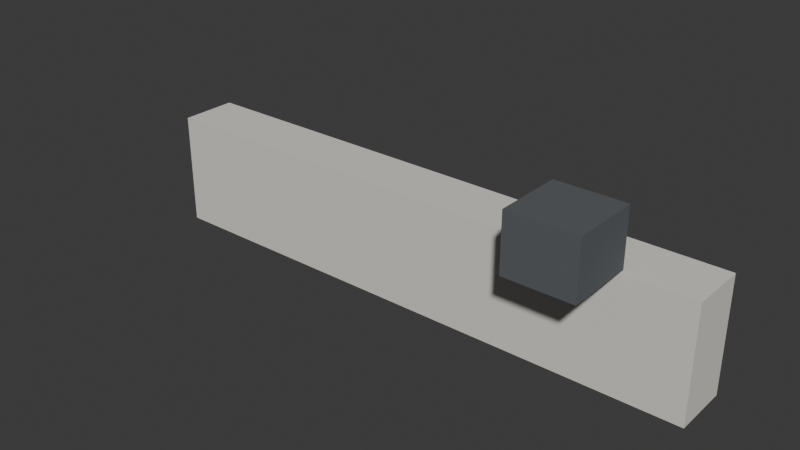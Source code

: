 # Source: AxisFixture.blend  (saved by Blender 4.2.66; exported with 4.5.12 LTS)
import bpy
from mathutils import Matrix  # noqa: F401  (used for matrix-valued properties, if any)

bpy.ops.wm.read_factory_settings(use_empty=True)
scene = bpy.context.scene
scene.name = 'Scene'

# ---- collections
col_collection = bpy.data.collections.new('Collection'); scene.collection.children.link(col_collection)

# ---- materials (node trees are filled in below, after node groups)
mat_ivory = bpy.data.materials.new('Ivory')
mat_ivory.diffuse_color = (0.74, 0.72, 0.67, 1.0)
mat_graphite = bpy.data.materials.new('Graphite')
mat_graphite.diffuse_color = (0.1, 0.11, 0.12, 1.0)

# ---- material node trees
mat_ivory.use_nodes = True; mat_ivory.node_tree.nodes.clear()
_N = mat_ivory.node_tree.nodes; _L = mat_ivory.node_tree.links
n0 = _N.new('ShaderNodeBsdfPrincipled'); n0.name = 'Principled BSDF'; n0.location = (10, 300)
n0.inputs[0].default_value = (0.74, 0.72, 0.67, 1.0)
n0.inputs[2].default_value = 0.82
n1 = _N.new('ShaderNodeOutputMaterial'); n1.name = 'Material Output'; n1.location = (300, 300)
_L.new(n0.outputs[0], n1.inputs[0])
n1.is_active_output = True
mat_graphite.use_nodes = True; mat_graphite.node_tree.nodes.clear()
_N = mat_graphite.node_tree.nodes; _L = mat_graphite.node_tree.links
n0 = _N.new('ShaderNodeBsdfPrincipled'); n0.name = 'Principled BSDF'; n0.location = (10, 300)
n0.inputs[0].default_value = (0.1, 0.11, 0.12, 1.0)
n0.inputs[2].default_value = 0.82
n1 = _N.new('ShaderNodeOutputMaterial'); n1.name = 'Material Output'; n1.location = (300, 300)
_L.new(n0.outputs[0], n1.inputs[0])
n1.is_active_output = True

# ---- world
world_world = bpy.data.worlds.new('World'); scene.world = world_world
world_world.use_nodes = True; world_world.node_tree.nodes.clear()
_N = world_world.node_tree.nodes; _L = world_world.node_tree.links
n0 = _N.new('ShaderNodeOutputWorld'); n0.name = 'World Output'; n0.location = (300, 300)
n1 = _N.new('ShaderNodeBackground'); n1.name = 'Background'; n1.location = (10, 300)
n1.inputs[0].default_value = (0.05088, 0.05088, 0.05088, 1.0)
_L.new(n1.outputs[0], n0.inputs[0])
n0.is_active_output = True
world_world.color = (0.05088, 0.05088, 0.05088)
world_world.sun_shadow_jitter_overblur = 0.0

# ---- meshes
me_cube_001 = bpy.data.meshes.new('Cube.001')
me_cube_001.from_pydata([(-0.5, -0.05, -0.1), (-0.5, -0.05, 0.1), (-0.5, 0.05, -0.1), (-0.5, 0.05, 0.1), (0.5, -0.05, -0.1), (0.5, -0.05, 0.1), (0.5, 0.05, -0.1), (0.5, 0.05, 0.1)], [], [(0, 1, 3, 2), (2, 3, 7, 6), (6, 7, 5, 4), (4, 5, 1, 0), (2, 6, 4, 0), (7, 3, 1, 5)])
_uv = me_cube_001.uv_layers.new(name='UVMap')
_uv.uv.foreach_set('vector', [0.375, 0.0, 0.625, 0.0, 0.625, 0.25, 0.375, 0.25, 0.375, 0.25, 0.625, 0.25, 0.625, 0.5, 0.375, 0.5, 0.375, 0.5, 0.625, 0.5, 0.625, 0.75, 0.375, 0.75, 0.375, 0.75, 0.625, 0.75, 0.625, 1.0, 0.375, 1.0, 0.125, 0.5, 0.375, 0.5, 0.375, 0.75, 0.125, 0.75, 0.625, 0.5, 0.875, 0.5, 0.875, 0.75, 0.625, 0.75])
me_cube_001.materials.append(mat_ivory)
me_cube_001.update()
me_cube_002 = bpy.data.meshes.new('Cube.002')
me_cube_002.from_pydata([(-0.06, -0.06, -0.05), (-0.06, -0.06, 0.05), (-0.06, 0.06, -0.05), (-0.06, 0.06, 0.05), (0.06, -0.06, -0.05), (0.06, -0.06, 0.05), (0.06, 0.06, -0.05), (0.06, 0.06, 0.05)], [], [(0, 1, 3, 2), (2, 3, 7, 6), (6, 7, 5, 4), (4, 5, 1, 0), (2, 6, 4, 0), (7, 3, 1, 5)])
_uv = me_cube_002.uv_layers.new(name='UVMap')
_uv.uv.foreach_set('vector', [0.375, 0.0, 0.625, 0.0, 0.625, 0.25, 0.375, 0.25, 0.375, 0.25, 0.625, 0.25, 0.625, 0.5, 0.375, 0.5, 0.375, 0.5, 0.625, 0.5, 0.625, 0.75, 0.375, 0.75, 0.375, 0.75, 0.625, 0.75, 0.625, 1.0, 0.375, 1.0, 0.125, 0.5, 0.375, 0.5, 0.375, 0.75, 0.125, 0.75, 0.625, 0.5, 0.875, 0.5, 0.875, 0.75, 0.625, 0.75])
me_cube_002.materials.append(mat_graphite)
me_cube_002.update()

# ---- objects
ob_axisfixture = bpy.data.objects.new('AxisFixture', None)
ob_onemetrebar = bpy.data.objects.new('OneMetreBar', me_cube_001)
ob_positiveztab = bpy.data.objects.new('PositiveZTab', me_cube_002)
ob_grip = bpy.data.objects.new('Grip', None)
ob_muzzle = bpy.data.objects.new('Muzzle', None)

# ---- transforms, parenting, visibility, modifiers, constraints
ob_axisfixture.location = (0.0, 0.0, 0.0)
ob_onemetrebar.parent = ob_axisfixture
ob_onemetrebar.location = (0.5, 0.0, 0.1)
ob_positiveztab.parent = ob_axisfixture
ob_positiveztab.location = (0.82, -0.1, 0.25)
ob_grip.parent = ob_axisfixture
ob_grip.location = (0.12, 0.05, 0.1)
ob_muzzle.parent = ob_axisfixture
ob_muzzle.location = (0.95, -0.05, 0.1)

# ---- collection membership
col_collection.objects.link(ob_axisfixture)
col_collection.objects.link(ob_onemetrebar)
col_collection.objects.link(ob_positiveztab)
col_collection.objects.link(ob_grip)
col_collection.objects.link(ob_muzzle)

# ---- scene / render settings (as saved in the file)
scene.frame_start = 1; scene.frame_end = 250; scene.frame_set(1)
scene.render.engine = 'BLENDER_EEVEE_NEXT'
bpy.context.view_layer.update()

# ---- added for rendering (the .blend has no active camera and no usable light): camera, sun
cam_auto = bpy.data.cameras.new('AutoCamera')
cam_auto.lens = 50.0
cam_auto.sensor_width = 36.0
cam_auto.clip_end = 1000.0
ob_auto_camera = bpy.data.objects.new('AutoCamera', cam_auto)
scene.collection.objects.link(ob_auto_camera)
ob_auto_camera.location = (1.48531, -1.23737, 0.938248)
ob_auto_camera.rotation_euler = (1.09748, -7.21219e-08, 0.694738)
scene.camera = ob_auto_camera
light_auto_sun = bpy.data.lights.new('AutoSun', 'SUN')
light_auto_sun.energy = 3.0
light_auto_sun.angle = 0.0523599
ob_auto_sun = bpy.data.objects.new('AutoSun', light_auto_sun)
scene.collection.objects.link(ob_auto_sun)
ob_auto_sun.rotation_euler = (0.872665, 0.174533, 0.523599)
bpy.context.view_layer.update()

